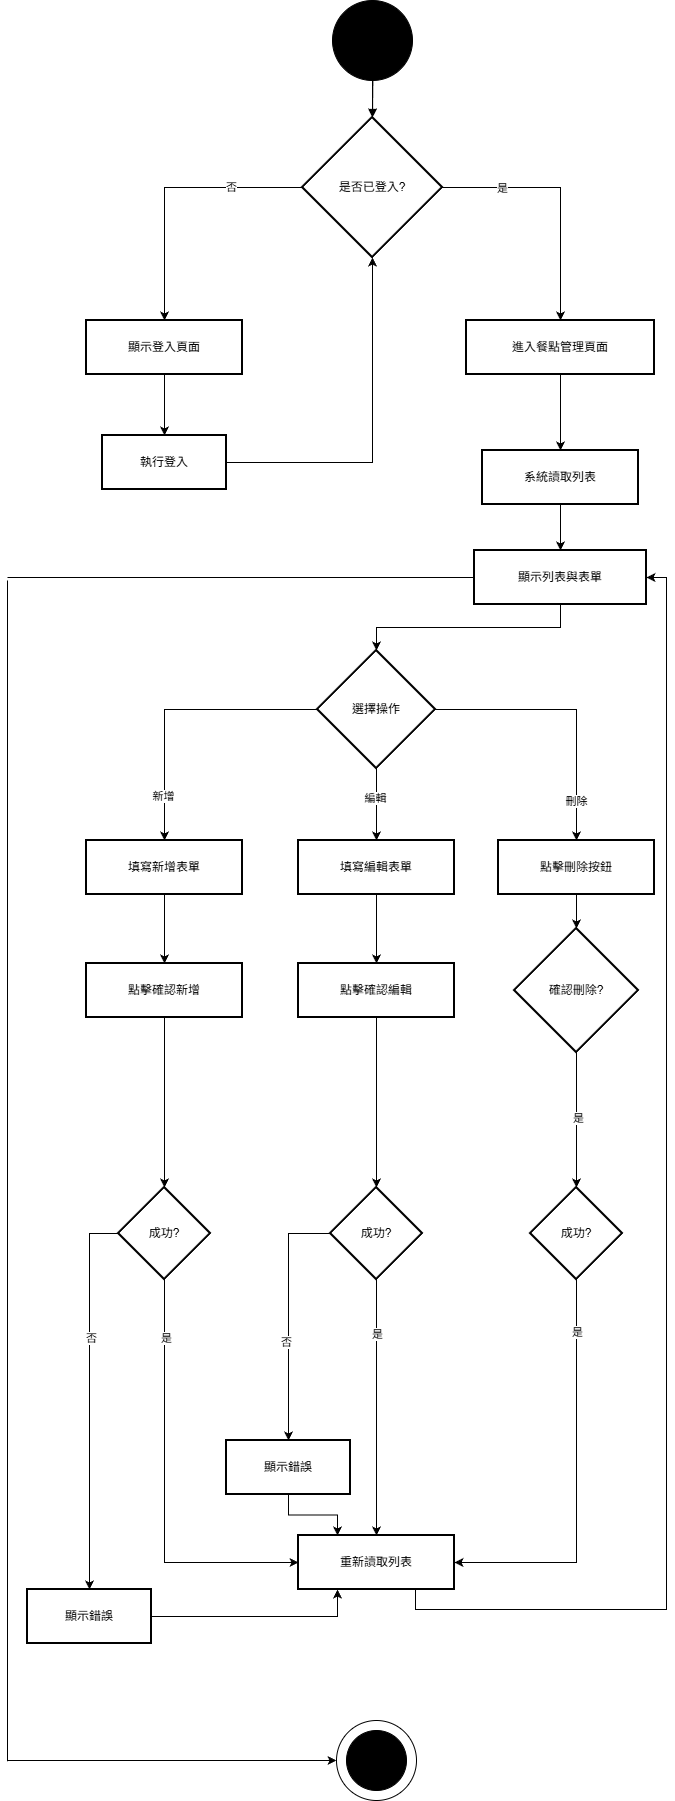

The diagram above was exported from draw.io. Its source (the exported page's mxGraphModel, read from the mxfile embedded in the PNG):
<mxGraphModel dx="1042" dy="562" grid="1" gridSize="10" guides="1" tooltips="1" connect="1" arrows="1" fold="1" page="1" pageScale="1" pageWidth="827" pageHeight="1169" math="0" shadow="0">
  <root>
    <mxCell id="0" />
    <mxCell id="1" parent="0" />
    <mxCell id="jrQGIHYJoWfIpnfuglO--53" edge="1" parent="1" source="jrQGIHYJoWfIpnfuglO--2" style="edgeStyle=orthogonalEdgeStyle;rounded=0;orthogonalLoop=1;jettySize=auto;html=1;exitX=0;exitY=0.5;exitDx=0;exitDy=0;entryX=0.5;entryY=0;entryDx=0;entryDy=0;" target="jrQGIHYJoWfIpnfuglO--3">
      <mxGeometry relative="1" as="geometry" />
    </mxCell>
    <mxCell id="jrQGIHYJoWfIpnfuglO--54" connectable="0" parent="jrQGIHYJoWfIpnfuglO--53" style="edgeLabel;html=1;align=center;verticalAlign=middle;resizable=0;points=[];" value="否" vertex="1">
      <mxGeometry relative="1" x="-0.4689" y="-1" as="geometry">
        <mxPoint as="offset" />
      </mxGeometry>
    </mxCell>
    <mxCell id="jrQGIHYJoWfIpnfuglO--55" edge="1" parent="1" source="jrQGIHYJoWfIpnfuglO--2" style="edgeStyle=orthogonalEdgeStyle;rounded=0;orthogonalLoop=1;jettySize=auto;html=1;exitX=1;exitY=0.5;exitDx=0;exitDy=0;entryX=0.5;entryY=0;entryDx=0;entryDy=0;" target="jrQGIHYJoWfIpnfuglO--5">
      <mxGeometry relative="1" as="geometry" />
    </mxCell>
    <mxCell id="jrQGIHYJoWfIpnfuglO--56" connectable="0" parent="jrQGIHYJoWfIpnfuglO--55" style="edgeLabel;html=1;align=center;verticalAlign=middle;resizable=0;points=[];" value="是" vertex="1">
      <mxGeometry relative="1" x="-0.5267" as="geometry">
        <mxPoint as="offset" />
      </mxGeometry>
    </mxCell>
    <mxCell id="jrQGIHYJoWfIpnfuglO--2" parent="1" style="rhombus;strokeWidth=2;whiteSpace=wrap;" value="是否已登入?" vertex="1">
      <mxGeometry height="140" width="140" x="315" y="117" as="geometry" />
    </mxCell>
    <mxCell id="jrQGIHYJoWfIpnfuglO--57" edge="1" parent="1" source="jrQGIHYJoWfIpnfuglO--3" style="edgeStyle=orthogonalEdgeStyle;rounded=0;orthogonalLoop=1;jettySize=auto;html=1;exitX=0.5;exitY=1;exitDx=0;exitDy=0;entryX=0.5;entryY=0;entryDx=0;entryDy=0;" target="jrQGIHYJoWfIpnfuglO--4">
      <mxGeometry relative="1" as="geometry" />
    </mxCell>
    <mxCell id="jrQGIHYJoWfIpnfuglO--3" parent="1" style="whiteSpace=wrap;strokeWidth=2;" value="顯示登入頁面" vertex="1">
      <mxGeometry height="54" width="156" x="99" y="320" as="geometry" />
    </mxCell>
    <mxCell id="jrQGIHYJoWfIpnfuglO--58" edge="1" parent="1" source="jrQGIHYJoWfIpnfuglO--4" style="edgeStyle=orthogonalEdgeStyle;rounded=0;orthogonalLoop=1;jettySize=auto;html=1;exitX=1;exitY=0.5;exitDx=0;exitDy=0;entryX=0.5;entryY=1;entryDx=0;entryDy=0;" target="jrQGIHYJoWfIpnfuglO--2">
      <mxGeometry relative="1" as="geometry" />
    </mxCell>
    <mxCell id="jrQGIHYJoWfIpnfuglO--4" parent="1" style="whiteSpace=wrap;strokeWidth=2;" value="執行登入" vertex="1">
      <mxGeometry height="54" width="124" x="115" y="435" as="geometry" />
    </mxCell>
    <mxCell id="jrQGIHYJoWfIpnfuglO--59" edge="1" parent="1" source="jrQGIHYJoWfIpnfuglO--5" style="edgeStyle=orthogonalEdgeStyle;rounded=0;orthogonalLoop=1;jettySize=auto;html=1;exitX=0.5;exitY=1;exitDx=0;exitDy=0;entryX=0.5;entryY=0;entryDx=0;entryDy=0;" target="jrQGIHYJoWfIpnfuglO--6">
      <mxGeometry relative="1" as="geometry" />
    </mxCell>
    <mxCell id="jrQGIHYJoWfIpnfuglO--5" parent="1" style="whiteSpace=wrap;strokeWidth=2;" value="進入餐點管理頁面" vertex="1">
      <mxGeometry height="54" width="188" x="479" y="320" as="geometry" />
    </mxCell>
    <mxCell id="jrQGIHYJoWfIpnfuglO--60" edge="1" parent="1" source="jrQGIHYJoWfIpnfuglO--6" style="edgeStyle=orthogonalEdgeStyle;rounded=0;orthogonalLoop=1;jettySize=auto;html=1;exitX=0.5;exitY=1;exitDx=0;exitDy=0;entryX=0.5;entryY=0;entryDx=0;entryDy=0;" target="jrQGIHYJoWfIpnfuglO--7">
      <mxGeometry relative="1" as="geometry" />
    </mxCell>
    <mxCell id="jrQGIHYJoWfIpnfuglO--6" parent="1" style="whiteSpace=wrap;strokeWidth=2;" value="系統讀取列表" vertex="1">
      <mxGeometry height="54" width="156" x="495" y="450" as="geometry" />
    </mxCell>
    <mxCell id="jrQGIHYJoWfIpnfuglO--61" edge="1" parent="1" source="jrQGIHYJoWfIpnfuglO--7" style="edgeStyle=orthogonalEdgeStyle;rounded=0;orthogonalLoop=1;jettySize=auto;html=1;exitX=0.5;exitY=1;exitDx=0;exitDy=0;entryX=0.5;entryY=0;entryDx=0;entryDy=0;" target="jrQGIHYJoWfIpnfuglO--8">
      <mxGeometry relative="1" as="geometry" />
    </mxCell>
    <mxCell id="jrQGIHYJoWfIpnfuglO--7" parent="1" style="whiteSpace=wrap;strokeWidth=2;" value="顯示列表與表單" vertex="1">
      <mxGeometry height="54" width="172" x="487" y="550" as="geometry" />
    </mxCell>
    <mxCell id="jrQGIHYJoWfIpnfuglO--68" edge="1" parent="1" source="jrQGIHYJoWfIpnfuglO--8" style="edgeStyle=orthogonalEdgeStyle;rounded=0;orthogonalLoop=1;jettySize=auto;html=1;exitX=0;exitY=0.5;exitDx=0;exitDy=0;entryX=0.5;entryY=0;entryDx=0;entryDy=0;" target="jrQGIHYJoWfIpnfuglO--9">
      <mxGeometry relative="1" as="geometry" />
    </mxCell>
    <mxCell id="jrQGIHYJoWfIpnfuglO--71" connectable="0" parent="jrQGIHYJoWfIpnfuglO--68" style="edgeLabel;html=1;align=center;verticalAlign=middle;resizable=0;points=[];" value="新增" vertex="1">
      <mxGeometry relative="1" x="0.6856" y="-2" as="geometry">
        <mxPoint as="offset" />
      </mxGeometry>
    </mxCell>
    <mxCell id="jrQGIHYJoWfIpnfuglO--72" edge="1" parent="1" source="jrQGIHYJoWfIpnfuglO--8" style="edgeStyle=orthogonalEdgeStyle;rounded=0;orthogonalLoop=1;jettySize=auto;html=1;exitX=1;exitY=0.5;exitDx=0;exitDy=0;entryX=0.5;entryY=0;entryDx=0;entryDy=0;" target="jrQGIHYJoWfIpnfuglO--19">
      <mxGeometry relative="1" as="geometry" />
    </mxCell>
    <mxCell id="jrQGIHYJoWfIpnfuglO--74" connectable="0" parent="jrQGIHYJoWfIpnfuglO--72" style="edgeLabel;html=1;align=center;verticalAlign=middle;resizable=0;points=[];" value="刪除" vertex="1">
      <mxGeometry relative="1" x="0.7057" y="-1" as="geometry">
        <mxPoint as="offset" />
      </mxGeometry>
    </mxCell>
    <mxCell id="ieG3IlA5UGoAFgMX4saL-2" edge="1" parent="1" source="jrQGIHYJoWfIpnfuglO--8" style="edgeStyle=orthogonalEdgeStyle;rounded=0;orthogonalLoop=1;jettySize=auto;html=1;exitX=0.5;exitY=1;exitDx=0;exitDy=0;entryX=0.5;entryY=0;entryDx=0;entryDy=0;" target="ieG3IlA5UGoAFgMX4saL-1">
      <mxGeometry relative="1" as="geometry" />
    </mxCell>
    <mxCell id="ieG3IlA5UGoAFgMX4saL-3" connectable="0" parent="ieG3IlA5UGoAFgMX4saL-2" style="edgeLabel;html=1;align=center;verticalAlign=middle;resizable=0;points=[];" value="編輯" vertex="1">
      <mxGeometry relative="1" x="-0.1833" y="-2" as="geometry">
        <mxPoint as="offset" />
      </mxGeometry>
    </mxCell>
    <mxCell id="jrQGIHYJoWfIpnfuglO--8" parent="1" style="rhombus;strokeWidth=2;whiteSpace=wrap;" value="選擇操作" vertex="1">
      <mxGeometry height="118" width="118" x="330" y="650" as="geometry" />
    </mxCell>
    <mxCell id="jrQGIHYJoWfIpnfuglO--76" edge="1" parent="1" source="jrQGIHYJoWfIpnfuglO--9" style="edgeStyle=orthogonalEdgeStyle;rounded=0;orthogonalLoop=1;jettySize=auto;html=1;exitX=0.5;exitY=1;exitDx=0;exitDy=0;entryX=0.5;entryY=0;entryDx=0;entryDy=0;" target="jrQGIHYJoWfIpnfuglO--10">
      <mxGeometry relative="1" as="geometry" />
    </mxCell>
    <mxCell id="jrQGIHYJoWfIpnfuglO--9" parent="1" style="whiteSpace=wrap;strokeWidth=2;" value="填寫新增表單" vertex="1">
      <mxGeometry height="54" width="156" x="99" y="840" as="geometry" />
    </mxCell>
    <mxCell id="jrQGIHYJoWfIpnfuglO--81" edge="1" parent="1" source="jrQGIHYJoWfIpnfuglO--10" style="edgeStyle=orthogonalEdgeStyle;rounded=0;orthogonalLoop=1;jettySize=auto;html=1;exitX=0.5;exitY=1;exitDx=0;exitDy=0;entryX=0.5;entryY=0;entryDx=0;entryDy=0;" target="jrQGIHYJoWfIpnfuglO--11">
      <mxGeometry relative="1" as="geometry" />
    </mxCell>
    <mxCell id="jrQGIHYJoWfIpnfuglO--10" parent="1" style="whiteSpace=wrap;strokeWidth=2;" value="點擊確認新增" vertex="1">
      <mxGeometry height="54" width="156" x="99" y="963" as="geometry" />
    </mxCell>
    <mxCell id="jrQGIHYJoWfIpnfuglO--87" edge="1" parent="1" source="jrQGIHYJoWfIpnfuglO--11" style="edgeStyle=orthogonalEdgeStyle;rounded=0;orthogonalLoop=1;jettySize=auto;html=1;exitX=0.5;exitY=1;exitDx=0;exitDy=0;entryX=0;entryY=0.5;entryDx=0;entryDy=0;" target="jrQGIHYJoWfIpnfuglO--12">
      <mxGeometry relative="1" as="geometry" />
    </mxCell>
    <mxCell id="jrQGIHYJoWfIpnfuglO--103" connectable="0" parent="jrQGIHYJoWfIpnfuglO--87" style="edgeLabel;html=1;align=center;verticalAlign=middle;resizable=0;points=[];" value="是" vertex="1">
      <mxGeometry relative="1" x="-0.7199" y="1" as="geometry">
        <mxPoint as="offset" />
      </mxGeometry>
    </mxCell>
    <mxCell id="jrQGIHYJoWfIpnfuglO--96" edge="1" parent="1" source="jrQGIHYJoWfIpnfuglO--11" style="edgeStyle=orthogonalEdgeStyle;rounded=0;orthogonalLoop=1;jettySize=auto;html=1;exitX=0;exitY=0.5;exitDx=0;exitDy=0;entryX=0.5;entryY=0;entryDx=0;entryDy=0;" target="jrQGIHYJoWfIpnfuglO--13">
      <mxGeometry relative="1" as="geometry" />
    </mxCell>
    <mxCell id="jrQGIHYJoWfIpnfuglO--104" connectable="0" parent="jrQGIHYJoWfIpnfuglO--96" style="edgeLabel;html=1;align=center;verticalAlign=middle;resizable=0;points=[];" value="否" vertex="1">
      <mxGeometry relative="1" x="-0.307" y="1" as="geometry">
        <mxPoint as="offset" />
      </mxGeometry>
    </mxCell>
    <mxCell id="jrQGIHYJoWfIpnfuglO--11" parent="1" style="rhombus;strokeWidth=2;whiteSpace=wrap;" value="成功?" vertex="1">
      <mxGeometry height="92" width="92" x="131" y="1187" as="geometry" />
    </mxCell>
    <mxCell id="jrQGIHYJoWfIpnfuglO--88" edge="1" parent="1" source="jrQGIHYJoWfIpnfuglO--12" style="edgeStyle=orthogonalEdgeStyle;rounded=0;orthogonalLoop=1;jettySize=auto;html=1;exitX=0.75;exitY=1;exitDx=0;exitDy=0;entryX=1;entryY=0.5;entryDx=0;entryDy=0;" target="jrQGIHYJoWfIpnfuglO--7">
      <mxGeometry relative="1" as="geometry" />
    </mxCell>
    <mxCell id="jrQGIHYJoWfIpnfuglO--12" parent="1" style="whiteSpace=wrap;strokeWidth=2;" value="重新讀取列表" vertex="1">
      <mxGeometry height="54" width="156" x="311" y="1535" as="geometry" />
    </mxCell>
    <mxCell id="jrQGIHYJoWfIpnfuglO--98" edge="1" parent="1" source="jrQGIHYJoWfIpnfuglO--13" style="edgeStyle=orthogonalEdgeStyle;rounded=0;orthogonalLoop=1;jettySize=auto;html=1;exitX=1;exitY=0.5;exitDx=0;exitDy=0;entryX=0.25;entryY=1;entryDx=0;entryDy=0;" target="jrQGIHYJoWfIpnfuglO--12">
      <mxGeometry relative="1" as="geometry" />
    </mxCell>
    <mxCell id="jrQGIHYJoWfIpnfuglO--13" parent="1" style="whiteSpace=wrap;strokeWidth=2;" value="顯示錯誤" vertex="1">
      <mxGeometry height="54" width="124" x="40" y="1589" as="geometry" />
    </mxCell>
    <mxCell id="jrQGIHYJoWfIpnfuglO--80" edge="1" parent="1" source="jrQGIHYJoWfIpnfuglO--19" style="edgeStyle=orthogonalEdgeStyle;rounded=0;orthogonalLoop=1;jettySize=auto;html=1;exitX=0.5;exitY=1;exitDx=0;exitDy=0;entryX=0.5;entryY=0;entryDx=0;entryDy=0;" target="jrQGIHYJoWfIpnfuglO--20">
      <mxGeometry relative="1" as="geometry" />
    </mxCell>
    <mxCell id="jrQGIHYJoWfIpnfuglO--19" parent="1" style="whiteSpace=wrap;strokeWidth=2;" value="點擊刪除按鈕" vertex="1">
      <mxGeometry height="54" width="156" x="511" y="840" as="geometry" />
    </mxCell>
    <mxCell id="jrQGIHYJoWfIpnfuglO--85" edge="1" parent="1" source="jrQGIHYJoWfIpnfuglO--20" style="edgeStyle=orthogonalEdgeStyle;rounded=0;orthogonalLoop=1;jettySize=auto;html=1;exitX=0.5;exitY=1;exitDx=0;exitDy=0;entryX=0.5;entryY=0;entryDx=0;entryDy=0;" target="jrQGIHYJoWfIpnfuglO--21">
      <mxGeometry relative="1" as="geometry" />
    </mxCell>
    <mxCell id="jrQGIHYJoWfIpnfuglO--86" connectable="0" parent="jrQGIHYJoWfIpnfuglO--85" style="edgeLabel;html=1;align=center;verticalAlign=middle;resizable=0;points=[];" value="是" vertex="1">
      <mxGeometry relative="1" x="-0.037" y="1" as="geometry">
        <mxPoint as="offset" />
      </mxGeometry>
    </mxCell>
    <mxCell id="jrQGIHYJoWfIpnfuglO--20" parent="1" style="rhombus;strokeWidth=2;whiteSpace=wrap;" value="確認刪除?" vertex="1">
      <mxGeometry height="124" width="124" x="527" y="928" as="geometry" />
    </mxCell>
    <mxCell id="jrQGIHYJoWfIpnfuglO--89" edge="1" parent="1" source="jrQGIHYJoWfIpnfuglO--21" style="edgeStyle=orthogonalEdgeStyle;rounded=0;orthogonalLoop=1;jettySize=auto;html=1;exitX=0.5;exitY=1;exitDx=0;exitDy=0;entryX=1;entryY=0.5;entryDx=0;entryDy=0;" target="jrQGIHYJoWfIpnfuglO--12">
      <mxGeometry relative="1" as="geometry" />
    </mxCell>
    <mxCell id="jrQGIHYJoWfIpnfuglO--101" connectable="0" parent="jrQGIHYJoWfIpnfuglO--89" style="edgeLabel;html=1;align=center;verticalAlign=middle;resizable=0;points=[];" value="是" vertex="1">
      <mxGeometry relative="1" x="-0.7412" as="geometry">
        <mxPoint as="offset" />
      </mxGeometry>
    </mxCell>
    <mxCell id="jrQGIHYJoWfIpnfuglO--21" parent="1" style="rhombus;strokeWidth=2;whiteSpace=wrap;" value="成功?" vertex="1">
      <mxGeometry height="92" width="92" x="543" y="1187" as="geometry" />
    </mxCell>
    <mxCell id="jrQGIHYJoWfIpnfuglO--23" edge="1" parent="1" style="curved=1;startArrow=none;endArrow=block;exitX=0.49;exitY=1;entryX=0.5;entryY=0;rounded=0;" target="jrQGIHYJoWfIpnfuglO--2" value="">
      <mxGeometry relative="1" as="geometry">
        <Array as="points" />
        <mxPoint x="385.5" y="67" as="sourcePoint" />
      </mxGeometry>
    </mxCell>
    <mxCell id="jrQGIHYJoWfIpnfuglO--50" edge="1" parent="1" source="jrQGIHYJoWfIpnfuglO--49" style="edgeStyle=orthogonalEdgeStyle;rounded=0;orthogonalLoop=1;jettySize=auto;html=1;exitX=0.5;exitY=1;exitDx=0;exitDy=0;" target="jrQGIHYJoWfIpnfuglO--2" value="">
      <mxGeometry relative="1" as="geometry" />
    </mxCell>
    <mxCell id="jrQGIHYJoWfIpnfuglO--49" parent="1" style="ellipse;whiteSpace=wrap;html=1;aspect=fixed;fillColor=#000000;" value="" vertex="1">
      <mxGeometry height="80" width="80" x="345" as="geometry" />
    </mxCell>
    <mxCell id="jrQGIHYJoWfIpnfuglO--106" parent="1" style="ellipse;whiteSpace=wrap;html=1;aspect=fixed;" value="" vertex="1">
      <mxGeometry height="80" width="80" x="349" y="1720" as="geometry" />
    </mxCell>
    <mxCell id="jrQGIHYJoWfIpnfuglO--107" parent="1" style="ellipse;whiteSpace=wrap;html=1;aspect=fixed;labelBackgroundColor=none;fillColor=#000000;" value="" vertex="1">
      <mxGeometry height="60" width="60" x="359" y="1730" as="geometry" />
    </mxCell>
    <mxCell id="xRqIiZ32FXXcXVyWx2Ur-1" edge="1" parent="1" style="endArrow=none;html=1;rounded=0;entryX=0;entryY=0.5;entryDx=0;entryDy=0;" target="jrQGIHYJoWfIpnfuglO--7" value="">
      <mxGeometry height="50" relative="1" width="50" as="geometry">
        <mxPoint x="20" y="577" as="sourcePoint" />
        <mxPoint x="440" y="670" as="targetPoint" />
      </mxGeometry>
    </mxCell>
    <mxCell id="xRqIiZ32FXXcXVyWx2Ur-2" edge="1" parent="1" style="endArrow=none;html=1;rounded=0;" value="">
      <mxGeometry height="50" relative="1" width="50" as="geometry">
        <mxPoint x="20" y="1760.800048828125" as="sourcePoint" />
        <mxPoint x="20" y="580" as="targetPoint" />
      </mxGeometry>
    </mxCell>
    <mxCell id="xRqIiZ32FXXcXVyWx2Ur-3" edge="1" parent="1" style="endArrow=classic;html=1;rounded=0;entryX=0;entryY=0.5;entryDx=0;entryDy=0;" target="jrQGIHYJoWfIpnfuglO--106" value="">
      <mxGeometry height="50" relative="1" width="50" as="geometry">
        <mxPoint x="20" y="1760" as="sourcePoint" />
        <mxPoint x="440" y="1570" as="targetPoint" />
      </mxGeometry>
    </mxCell>
    <mxCell id="ieG3IlA5UGoAFgMX4saL-5" edge="1" parent="1" source="ieG3IlA5UGoAFgMX4saL-1" style="edgeStyle=orthogonalEdgeStyle;rounded=0;orthogonalLoop=1;jettySize=auto;html=1;exitX=0.5;exitY=1;exitDx=0;exitDy=0;entryX=0.5;entryY=0;entryDx=0;entryDy=0;" target="ieG3IlA5UGoAFgMX4saL-4">
      <mxGeometry relative="1" as="geometry" />
    </mxCell>
    <mxCell id="ieG3IlA5UGoAFgMX4saL-1" parent="1" style="whiteSpace=wrap;strokeWidth=2;" value="填寫編輯表單" vertex="1">
      <mxGeometry height="54" width="156" x="311" y="840" as="geometry" />
    </mxCell>
    <mxCell id="ieG3IlA5UGoAFgMX4saL-7" edge="1" parent="1" source="ieG3IlA5UGoAFgMX4saL-4" style="edgeStyle=orthogonalEdgeStyle;rounded=0;orthogonalLoop=1;jettySize=auto;html=1;exitX=0.5;exitY=1;exitDx=0;exitDy=0;entryX=0.5;entryY=0;entryDx=0;entryDy=0;" target="ieG3IlA5UGoAFgMX4saL-6">
      <mxGeometry relative="1" as="geometry" />
    </mxCell>
    <mxCell id="ieG3IlA5UGoAFgMX4saL-4" parent="1" style="whiteSpace=wrap;strokeWidth=2;" value="點擊確認編輯" vertex="1">
      <mxGeometry height="54" width="156" x="311" y="963" as="geometry" />
    </mxCell>
    <mxCell id="ieG3IlA5UGoAFgMX4saL-8" edge="1" parent="1" source="ieG3IlA5UGoAFgMX4saL-6" style="edgeStyle=orthogonalEdgeStyle;rounded=0;orthogonalLoop=1;jettySize=auto;html=1;exitX=0.5;exitY=1;exitDx=0;exitDy=0;entryX=0.5;entryY=0;entryDx=0;entryDy=0;" target="jrQGIHYJoWfIpnfuglO--12">
      <mxGeometry relative="1" as="geometry" />
    </mxCell>
    <mxCell id="ieG3IlA5UGoAFgMX4saL-9" connectable="0" parent="ieG3IlA5UGoAFgMX4saL-8" style="edgeLabel;html=1;align=center;verticalAlign=middle;resizable=0;points=[];" value="是" vertex="1">
      <mxGeometry relative="1" x="-0.575" as="geometry">
        <mxPoint as="offset" />
      </mxGeometry>
    </mxCell>
    <mxCell id="ieG3IlA5UGoAFgMX4saL-11" edge="1" parent="1" source="ieG3IlA5UGoAFgMX4saL-6" style="edgeStyle=orthogonalEdgeStyle;rounded=0;orthogonalLoop=1;jettySize=auto;html=1;exitX=0;exitY=0.5;exitDx=0;exitDy=0;entryX=0.5;entryY=0;entryDx=0;entryDy=0;" target="ieG3IlA5UGoAFgMX4saL-10">
      <mxGeometry relative="1" as="geometry" />
    </mxCell>
    <mxCell id="ieG3IlA5UGoAFgMX4saL-12" connectable="0" parent="ieG3IlA5UGoAFgMX4saL-11" style="edgeLabel;html=1;align=center;verticalAlign=middle;resizable=0;points=[];" value="否" vertex="1">
      <mxGeometry relative="1" x="0.2046" y="-3" as="geometry">
        <mxPoint as="offset" />
      </mxGeometry>
    </mxCell>
    <mxCell id="ieG3IlA5UGoAFgMX4saL-6" parent="1" style="rhombus;strokeWidth=2;whiteSpace=wrap;" value="成功?" vertex="1">
      <mxGeometry height="92" width="92" x="343" y="1187" as="geometry" />
    </mxCell>
    <mxCell id="ieG3IlA5UGoAFgMX4saL-13" edge="1" parent="1" source="ieG3IlA5UGoAFgMX4saL-10" style="edgeStyle=orthogonalEdgeStyle;rounded=0;orthogonalLoop=1;jettySize=auto;html=1;exitX=0.5;exitY=1;exitDx=0;exitDy=0;entryX=0.25;entryY=0;entryDx=0;entryDy=0;" target="jrQGIHYJoWfIpnfuglO--12">
      <mxGeometry relative="1" as="geometry" />
    </mxCell>
    <mxCell id="ieG3IlA5UGoAFgMX4saL-10" parent="1" style="whiteSpace=wrap;strokeWidth=2;" value="顯示錯誤" vertex="1">
      <mxGeometry height="54" width="124" x="239" y="1440" as="geometry" />
    </mxCell>
  </root>
</mxGraphModel>